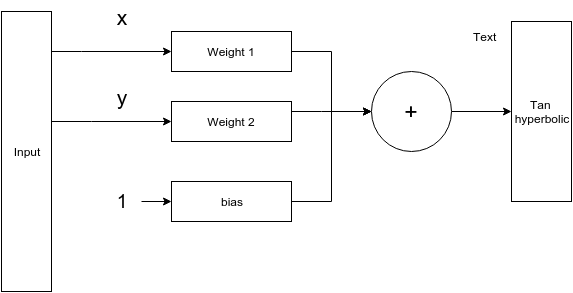

The diagram above was exported from draw.io. Its source (the exported page's mxGraphModel, read from the mxfile embedded in the PNG):
<mxGraphModel dx="811" dy="476" grid="1" gridSize="10" guides="1" tooltips="1" connect="1" arrows="1" fold="1" page="1" pageScale="1" pageWidth="826" pageHeight="1169" background="#ffffff" math="0" shadow="0">
  <root>
    <mxCell id="0" />
    <mxCell id="1" parent="0" />
    <mxCell id="8" style="edgeStyle=orthogonalEdgeStyle;rounded=0;html=1;jettySize=auto;orthogonalLoop=1;" edge="1" parent="1" source="2" target="3">
      <mxGeometry relative="1" as="geometry">
        <Array as="points">
          <mxPoint x="220" y="120" />
          <mxPoint x="220" y="120" />
        </Array>
      </mxGeometry>
    </mxCell>
    <mxCell id="9" style="edgeStyle=orthogonalEdgeStyle;rounded=0;html=1;jettySize=auto;orthogonalLoop=1;" edge="1" parent="1" source="2" target="4">
      <mxGeometry relative="1" as="geometry">
        <Array as="points">
          <mxPoint x="230" y="190" />
          <mxPoint x="230" y="190" />
        </Array>
      </mxGeometry>
    </mxCell>
    <mxCell id="2" value="Input" style="whiteSpace=wrap;html=1;" vertex="1" parent="1">
      <mxGeometry x="140" y="80" width="50" height="280" as="geometry" />
    </mxCell>
    <mxCell id="10" style="edgeStyle=orthogonalEdgeStyle;rounded=0;html=1;jettySize=auto;orthogonalLoop=1;" edge="1" parent="1" source="3" target="6">
      <mxGeometry relative="1" as="geometry" />
    </mxCell>
    <mxCell id="3" value="Weight 1" style="whiteSpace=wrap;html=1;" vertex="1" parent="1">
      <mxGeometry x="310" y="100" width="120" height="40" as="geometry" />
    </mxCell>
    <mxCell id="11" style="edgeStyle=orthogonalEdgeStyle;rounded=0;html=1;entryX=0;entryY=0.5;jettySize=auto;orthogonalLoop=1;" edge="1" parent="1" source="4" target="6">
      <mxGeometry relative="1" as="geometry">
        <Array as="points">
          <mxPoint x="460" y="180" />
          <mxPoint x="460" y="180" />
        </Array>
      </mxGeometry>
    </mxCell>
    <mxCell id="4" value="Weight 2" style="whiteSpace=wrap;html=1;" vertex="1" parent="1">
      <mxGeometry x="310" y="170" width="120" height="40" as="geometry" />
    </mxCell>
    <mxCell id="12" style="edgeStyle=orthogonalEdgeStyle;rounded=0;html=1;entryX=0;entryY=0.5;jettySize=auto;orthogonalLoop=1;" edge="1" parent="1" source="5" target="6">
      <mxGeometry relative="1" as="geometry" />
    </mxCell>
    <mxCell id="5" value="bias" style="whiteSpace=wrap;html=1;" vertex="1" parent="1">
      <mxGeometry x="310" y="250" width="120" height="40" as="geometry" />
    </mxCell>
    <mxCell id="13" style="edgeStyle=orthogonalEdgeStyle;rounded=0;html=1;entryX=0;entryY=0.5;jettySize=auto;orthogonalLoop=1;" edge="1" parent="1" source="6" target="7">
      <mxGeometry relative="1" as="geometry" />
    </mxCell>
    <mxCell id="6" value="&lt;font style=&quot;font-size: 23px&quot;&gt;+&lt;/font&gt;" style="ellipse;whiteSpace=wrap;html=1;" vertex="1" parent="1">
      <mxGeometry x="510" y="140" width="80" height="80" as="geometry" />
    </mxCell>
    <mxCell id="7" value="Tan&amp;nbsp;&lt;div&gt;hyperbolic&lt;/div&gt;" style="whiteSpace=wrap;html=1;" vertex="1" parent="1">
      <mxGeometry x="650" y="90" width="60" height="180" as="geometry" />
    </mxCell>
    <mxCell id="14" value="Text" style="text;html=1;resizable=0;points=[];autosize=1;align=left;verticalAlign=top;spacingTop=-4;" vertex="1" parent="1">
      <mxGeometry x="610" y="96" width="40" height="20" as="geometry" />
    </mxCell>
    <mxCell id="16" style="edgeStyle=orthogonalEdgeStyle;rounded=0;html=1;entryX=0;entryY=0.5;jettySize=auto;orthogonalLoop=1;" edge="1" parent="1" source="15" target="5">
      <mxGeometry relative="1" as="geometry" />
    </mxCell>
    <mxCell id="15" value="&lt;font style=&quot;font-size: 19px&quot;&gt;1&lt;/font&gt;" style="text;html=1;strokeColor=none;fillColor=none;align=center;verticalAlign=middle;whiteSpace=wrap;" vertex="1" parent="1">
      <mxGeometry x="240" y="260" width="40" height="20" as="geometry" />
    </mxCell>
    <mxCell id="17" value="&lt;font style=&quot;font-size: 21px&quot;&gt;x&lt;/font&gt;" style="text;html=1;strokeColor=none;fillColor=none;align=center;verticalAlign=middle;whiteSpace=wrap;" vertex="1" parent="1">
      <mxGeometry x="240" y="70" width="40" height="30" as="geometry" />
    </mxCell>
    <mxCell id="18" value="&lt;font style=&quot;font-size: 21px&quot;&gt;y&lt;/font&gt;" style="text;html=1;strokeColor=none;fillColor=none;align=center;verticalAlign=middle;whiteSpace=wrap;" vertex="1" parent="1">
      <mxGeometry x="240" y="150" width="40" height="30" as="geometry" />
    </mxCell>
  </root>
</mxGraphModel>